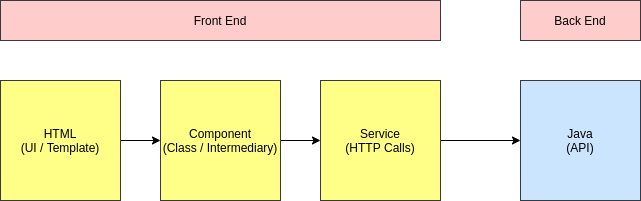

The diagram above was exported from draw.io. Its source (the exported page's mxGraphModel, read from the mxfile embedded in the PNG):
<mxGraphModel dx="931" dy="534" grid="1" gridSize="10" guides="1" tooltips="1" connect="1" arrows="1" fold="1" page="1" pageScale="1" pageWidth="850" pageHeight="1100" math="0" shadow="0">
  <root>
    <mxCell id="0" />
    <mxCell id="1" parent="0" />
    <mxCell id="RXA0xkN0TBQTKjWzvG5Z-7" value="" style="edgeStyle=orthogonalEdgeStyle;rounded=0;orthogonalLoop=1;jettySize=auto;html=1;" edge="1" parent="1" source="RXA0xkN0TBQTKjWzvG5Z-1" target="RXA0xkN0TBQTKjWzvG5Z-2">
      <mxGeometry relative="1" as="geometry" />
    </mxCell>
    <mxCell id="RXA0xkN0TBQTKjWzvG5Z-1" value="HTML&lt;br&gt;(UI / Template)" style="rounded=0;whiteSpace=wrap;html=1;fillColor=#ffff88;strokeColor=#36393d;" vertex="1" parent="1">
      <mxGeometry x="80" y="80" width="120" height="120" as="geometry" />
    </mxCell>
    <mxCell id="RXA0xkN0TBQTKjWzvG5Z-8" value="" style="edgeStyle=orthogonalEdgeStyle;rounded=0;orthogonalLoop=1;jettySize=auto;html=1;" edge="1" parent="1" source="RXA0xkN0TBQTKjWzvG5Z-2" target="RXA0xkN0TBQTKjWzvG5Z-3">
      <mxGeometry relative="1" as="geometry" />
    </mxCell>
    <mxCell id="RXA0xkN0TBQTKjWzvG5Z-2" value="Component&lt;br&gt;(Class / Intermediary)" style="rounded=0;whiteSpace=wrap;html=1;fillColor=#ffff88;strokeColor=#36393d;" vertex="1" parent="1">
      <mxGeometry x="240" y="80" width="120" height="120" as="geometry" />
    </mxCell>
    <mxCell id="RXA0xkN0TBQTKjWzvG5Z-9" value="" style="edgeStyle=orthogonalEdgeStyle;rounded=0;orthogonalLoop=1;jettySize=auto;html=1;" edge="1" parent="1" source="RXA0xkN0TBQTKjWzvG5Z-3" target="RXA0xkN0TBQTKjWzvG5Z-4">
      <mxGeometry relative="1" as="geometry" />
    </mxCell>
    <mxCell id="RXA0xkN0TBQTKjWzvG5Z-3" value="Service&lt;br&gt;(HTTP Calls)" style="rounded=0;whiteSpace=wrap;html=1;fillColor=#ffff88;strokeColor=#36393d;" vertex="1" parent="1">
      <mxGeometry x="400" y="80" width="120" height="120" as="geometry" />
    </mxCell>
    <mxCell id="RXA0xkN0TBQTKjWzvG5Z-4" value="Java&lt;br&gt;(API)" style="rounded=0;whiteSpace=wrap;html=1;fillColor=#cce5ff;strokeColor=#36393d;" vertex="1" parent="1">
      <mxGeometry x="600" y="80" width="120" height="120" as="geometry" />
    </mxCell>
    <mxCell id="RXA0xkN0TBQTKjWzvG5Z-5" value="Front End" style="rounded=0;whiteSpace=wrap;html=1;fillColor=#ffcccc;strokeColor=#36393d;" vertex="1" parent="1">
      <mxGeometry x="80" width="440" height="40" as="geometry" />
    </mxCell>
    <mxCell id="RXA0xkN0TBQTKjWzvG5Z-6" value="Back End" style="rounded=0;whiteSpace=wrap;html=1;fillColor=#ffcccc;strokeColor=#36393d;" vertex="1" parent="1">
      <mxGeometry x="600" width="120" height="40" as="geometry" />
    </mxCell>
  </root>
</mxGraphModel>